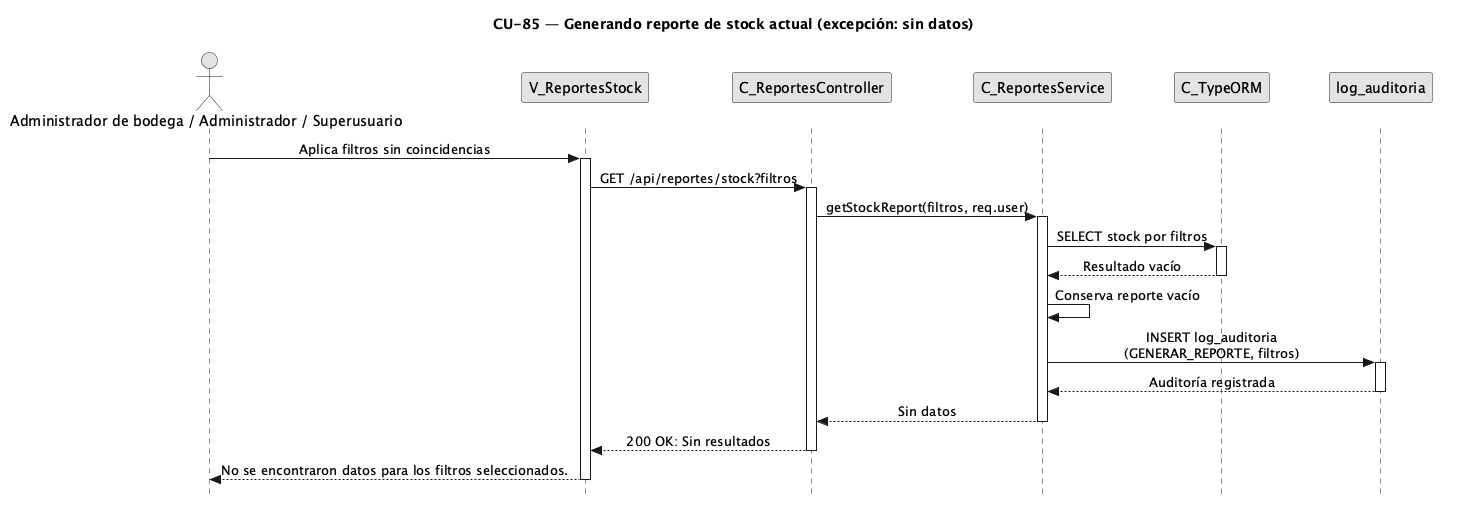

The diagram above was rendered by PlantUML. Its source (embedded in the PNG):
@startuml CU85-exc-sin-datos
title CU-85 — Generando reporte de stock actual (excepción: sin datos)

skinparam style strictuml
skinparam monochrome true
skinparam shadowing false
<style>
sequenceDiagram {
  participant { Margin 25 }
  actor { Margin 20 }
}
</style>
skinparam sequence {
	MessageAlign center
	LifeLineBorderColor black
}
hide footbox

actor "Administrador de bodega / Administrador / Superusuario" as user
participant "V_ReportesStock" as view
participant "C_ReportesController" as ctrl
participant "C_ReportesService" as svc
participant "C_TypeORM" as orm
participant "log_auditoria" as aent

user -> view : Aplica filtros sin coincidencias
activate view
view -> ctrl : GET /api/reportes/stock?filtros
activate ctrl
ctrl -> svc : getStockReport(filtros, req.user)
activate svc
svc -> orm : SELECT stock por filtros
activate orm
orm --> svc : Resultado vacío
deactivate orm
svc -> svc : Conserva reporte vacío
svc -> aent : INSERT log_auditoria\n(GENERAR_REPORTE, filtros)
activate aent
aent --> svc : Auditoría registrada
deactivate aent
svc --> ctrl : Sin datos
deactivate svc
ctrl --> view : 200 OK: Sin resultados
deactivate ctrl
view --> user : No se encontraron datos para los filtros seleccionados.
deactivate view

@enduml